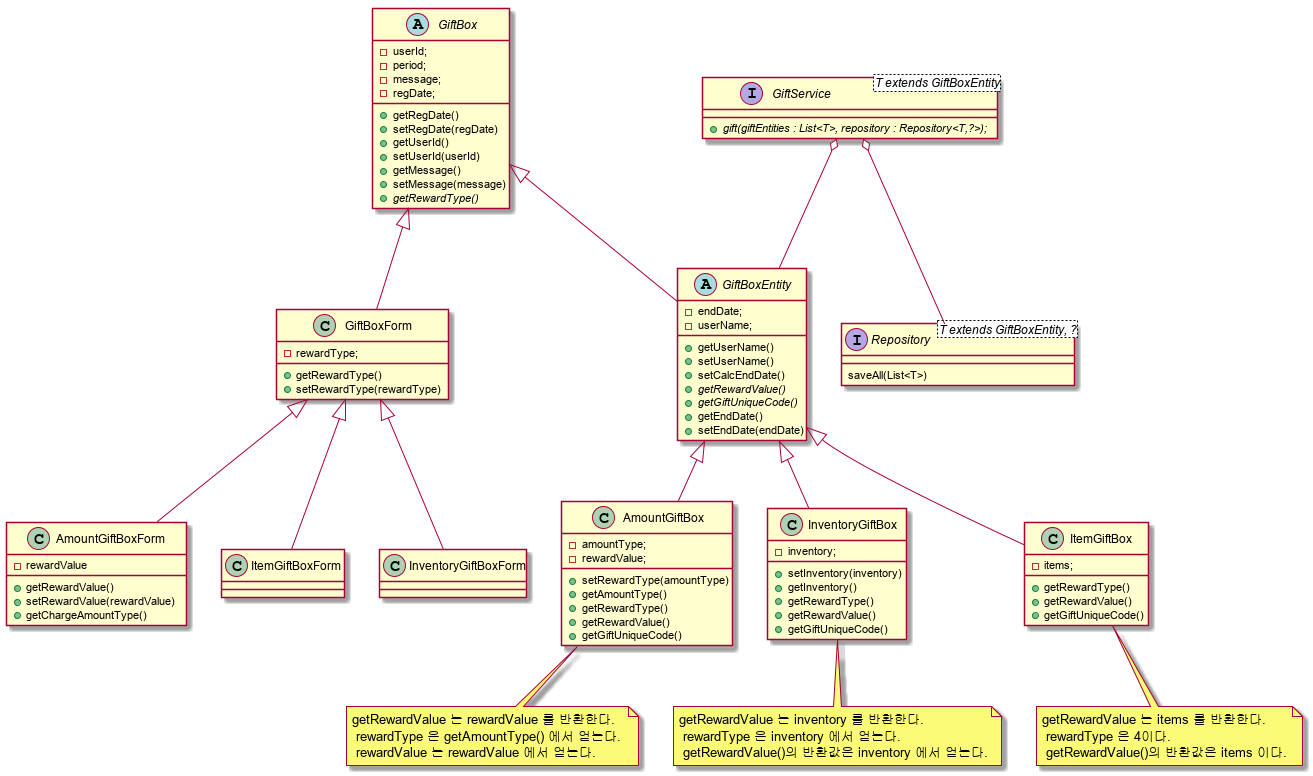

The diagram above was rendered by PlantUML. Its source (embedded in the PNG):
@startuml


abstract class GiftBox{
    -userId;
    -period;
    -message;
    -regDate;

    +getRegDate()
    +setRegDate(regDate)
    +getUserId()
    +setUserId(userId)
    +getMessage()
    +setMessage(message)
    {abstract} +getRewardType()
}

abstract class GiftBoxEntity extends GiftBox{
    -endDate;
    -userName;

    +getUserName()
    +setUserName()
    +setCalcEndDate()
    {abstract} +getRewardValue()
    {abstract} +getGiftUniqueCode()
   +getEndDate()
   +setEndDate(endDate)
}

class GiftBoxForm extends GiftBox{
    -rewardType;
    +getRewardType()
    +setRewardType(rewardType)
}

class AmountGiftBoxForm extends GiftBoxForm{
    -rewardValue
    +getRewardValue()
    +setRewardValue(rewardValue)
    +getChargeAmountType()
}

class ItemGiftBoxForm extends GiftBoxForm{
}

class InventoryGiftBoxForm extends GiftBoxForm{
}

note bottom of AmountGiftBox : getRewardValue 는 rewardValue 를 반환한다. \n rewardType 은 getAmountType() 에서 얻는다. \n rewardValue 는 rewardValue 에서 얻는다.
class AmountGiftBox extends GiftBoxEntity{
    -amountType;
    -rewardValue;
    +setRewardType(amountType)
    +getAmountType()
    +getRewardType()
    +getRewardValue()
    +getGiftUniqueCode()
}

note bottom of InventoryGiftBox : getRewardValue 는 inventory 를 반환한다. \n rewardType 은 inventory 에서 얻는다. \n getRewardValue()의 반환값은 inventory 에서 얻는다.
class InventoryGiftBox extends GiftBoxEntity{
    -inventory;
    +setInventory(inventory)
    +getInventory()
    +getRewardType()
    +getRewardValue()
    +getGiftUniqueCode()
}

note bottom of ItemGiftBox : getRewardValue 는 items 를 반환한다. \n rewardType 은 4이다. \n getRewardValue()의 반환값은 items 이다.
class ItemGiftBox extends GiftBoxEntity{
    -items;
    +getRewardType()
    +getRewardValue()
    +getGiftUniqueCode()

}

interface GiftService <T extends GiftBoxEntity> {
    {abstract} +gift(giftEntities : List<T>, repository : Repository<T,?>);
}

interface Repository <T extends GiftBoxEntity, ?> {
    saveAll(List<T>)
}

GiftService o-- GiftBoxEntity
GiftService o-- Repository

@enduml